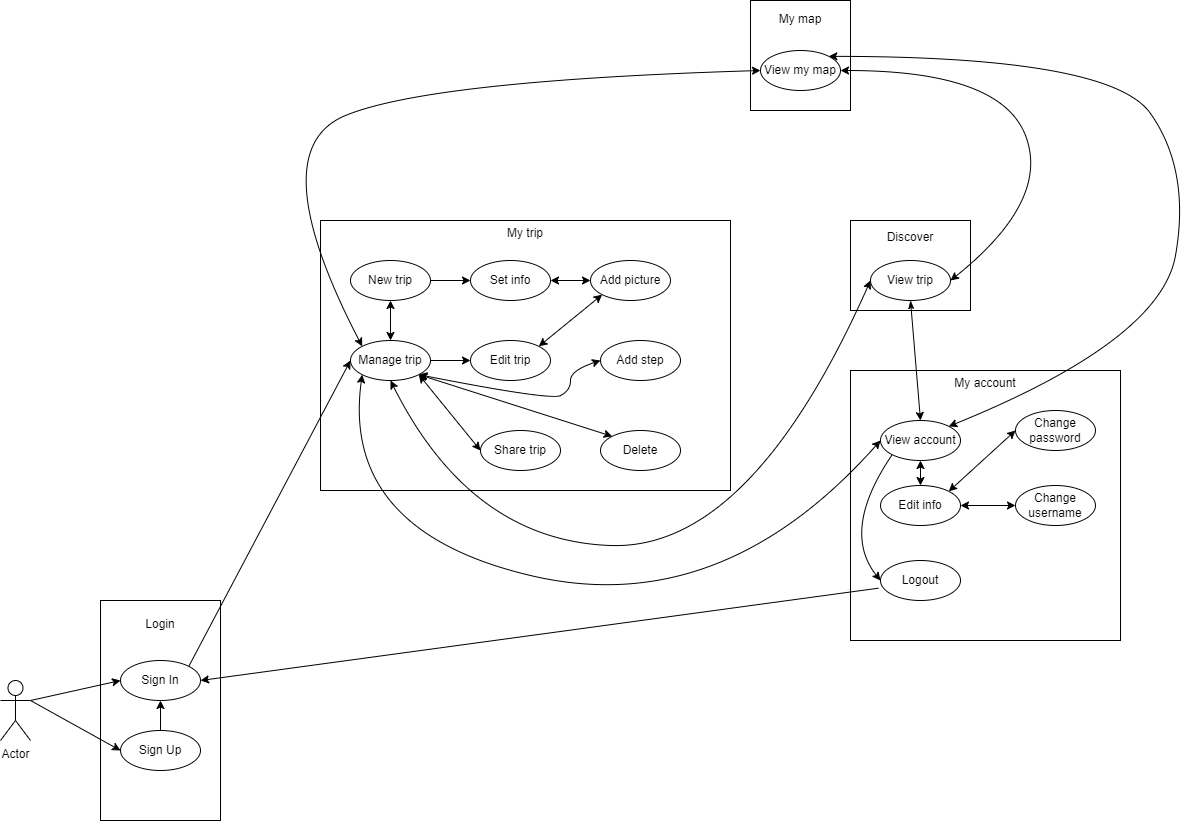

The diagram above was exported from draw.io. Its source (the exported page's mxGraphModel, read from the mxfile embedded in the PNG):
<mxGraphModel dx="753" dy="1677" grid="1" gridSize="10" guides="1" tooltips="1" connect="1" arrows="1" fold="1" page="1" pageScale="1" pageWidth="827" pageHeight="1169" math="0" shadow="0">
  <root>
    <mxCell id="0" />
    <mxCell id="1" parent="0" />
    <mxCell id="xwUorEDgGMIUr9Y1B9BW-1" value="Actor" style="shape=umlActor;verticalLabelPosition=bottom;verticalAlign=top;html=1;" parent="1" vertex="1">
      <mxGeometry x="30" y="640" width="30" height="60" as="geometry" />
    </mxCell>
    <mxCell id="xwUorEDgGMIUr9Y1B9BW-15" value="Login&lt;br&gt;&lt;br&gt;&lt;br&gt;&lt;br&gt;&lt;br&gt;&lt;br&gt;&lt;br&gt;&lt;br&gt;&lt;br&gt;&lt;br&gt;&lt;br&gt;&lt;br&gt;&lt;div&gt;&lt;br/&gt;&lt;/div&gt;" style="rounded=0;whiteSpace=wrap;html=1;" parent="1" vertex="1">
      <mxGeometry x="130" y="560" width="120" height="220" as="geometry" />
    </mxCell>
    <mxCell id="xwUorEDgGMIUr9Y1B9BW-17" value="Sign In" style="ellipse;whiteSpace=wrap;html=1;" parent="1" vertex="1">
      <mxGeometry x="150" y="620" width="80" height="40" as="geometry" />
    </mxCell>
    <mxCell id="xwUorEDgGMIUr9Y1B9BW-45" style="edgeStyle=orthogonalEdgeStyle;rounded=0;orthogonalLoop=1;jettySize=auto;html=1;exitX=0.5;exitY=0;exitDx=0;exitDy=0;entryX=0.5;entryY=1;entryDx=0;entryDy=0;" parent="1" source="xwUorEDgGMIUr9Y1B9BW-18" target="xwUorEDgGMIUr9Y1B9BW-17" edge="1">
      <mxGeometry relative="1" as="geometry" />
    </mxCell>
    <mxCell id="xwUorEDgGMIUr9Y1B9BW-18" value="Sign Up" style="ellipse;whiteSpace=wrap;html=1;" parent="1" vertex="1">
      <mxGeometry x="150" y="690" width="80" height="40" as="geometry" />
    </mxCell>
    <mxCell id="xwUorEDgGMIUr9Y1B9BW-19" value="My trip&lt;br&gt;&lt;br&gt;&lt;br&gt;&lt;br&gt;&lt;br&gt;&lt;br&gt;&lt;br&gt;&lt;div&gt;&lt;br&gt;&lt;br&gt;&lt;br&gt;&lt;br&gt;&lt;br&gt;&lt;br&gt;&lt;br&gt;&lt;br&gt;&lt;br&gt;&lt;br&gt;&lt;br&gt;&lt;/div&gt;" style="rounded=0;whiteSpace=wrap;html=1;" parent="1" vertex="1">
      <mxGeometry x="350" y="180" width="410" height="270" as="geometry" />
    </mxCell>
    <mxCell id="xwUorEDgGMIUr9Y1B9BW-47" style="edgeStyle=orthogonalEdgeStyle;rounded=0;orthogonalLoop=1;jettySize=auto;html=1;exitX=1;exitY=0.5;exitDx=0;exitDy=0;entryX=0;entryY=0.5;entryDx=0;entryDy=0;startArrow=none;startFill=0;" parent="1" source="xwUorEDgGMIUr9Y1B9BW-20" target="xwUorEDgGMIUr9Y1B9BW-24" edge="1">
      <mxGeometry relative="1" as="geometry" />
    </mxCell>
    <mxCell id="xwUorEDgGMIUr9Y1B9BW-20" value="New trip" style="ellipse;whiteSpace=wrap;html=1;" parent="1" vertex="1">
      <mxGeometry x="380" y="220" width="80" height="40" as="geometry" />
    </mxCell>
    <mxCell id="xwUorEDgGMIUr9Y1B9BW-46" style="edgeStyle=orthogonalEdgeStyle;rounded=0;orthogonalLoop=1;jettySize=auto;html=1;exitX=0.5;exitY=0;exitDx=0;exitDy=0;entryX=0.5;entryY=1;entryDx=0;entryDy=0;startArrow=classic;startFill=1;" parent="1" source="xwUorEDgGMIUr9Y1B9BW-21" target="xwUorEDgGMIUr9Y1B9BW-20" edge="1">
      <mxGeometry relative="1" as="geometry" />
    </mxCell>
    <mxCell id="xwUorEDgGMIUr9Y1B9BW-49" style="edgeStyle=orthogonalEdgeStyle;rounded=0;orthogonalLoop=1;jettySize=auto;html=1;exitX=1;exitY=0.5;exitDx=0;exitDy=0;entryX=0;entryY=0.5;entryDx=0;entryDy=0;" parent="1" source="xwUorEDgGMIUr9Y1B9BW-21" target="xwUorEDgGMIUr9Y1B9BW-26" edge="1">
      <mxGeometry relative="1" as="geometry" />
    </mxCell>
    <mxCell id="xwUorEDgGMIUr9Y1B9BW-21" value="Manage trip" style="ellipse;whiteSpace=wrap;html=1;" parent="1" vertex="1">
      <mxGeometry x="380" y="300" width="80" height="40" as="geometry" />
    </mxCell>
    <mxCell id="xwUorEDgGMIUr9Y1B9BW-48" style="edgeStyle=orthogonalEdgeStyle;rounded=0;orthogonalLoop=1;jettySize=auto;html=1;exitX=1;exitY=0.5;exitDx=0;exitDy=0;entryX=0;entryY=0.5;entryDx=0;entryDy=0;startArrow=classic;startFill=1;" parent="1" source="xwUorEDgGMIUr9Y1B9BW-24" target="xwUorEDgGMIUr9Y1B9BW-25" edge="1">
      <mxGeometry relative="1" as="geometry" />
    </mxCell>
    <mxCell id="xwUorEDgGMIUr9Y1B9BW-24" value="Set info" style="ellipse;whiteSpace=wrap;html=1;" parent="1" vertex="1">
      <mxGeometry x="500" y="220" width="80" height="40" as="geometry" />
    </mxCell>
    <mxCell id="xwUorEDgGMIUr9Y1B9BW-25" value="Add picture" style="ellipse;whiteSpace=wrap;html=1;" parent="1" vertex="1">
      <mxGeometry x="620" y="220" width="80" height="40" as="geometry" />
    </mxCell>
    <mxCell id="xwUorEDgGMIUr9Y1B9BW-26" value="Edit trip" style="ellipse;whiteSpace=wrap;html=1;" parent="1" vertex="1">
      <mxGeometry x="500" y="300" width="80" height="40" as="geometry" />
    </mxCell>
    <mxCell id="xwUorEDgGMIUr9Y1B9BW-30" value="&lt;div&gt;Discover&lt;/div&gt;&lt;div&gt;&lt;br&gt;&lt;/div&gt;&lt;div&gt;&lt;br&gt;&lt;/div&gt;&lt;div&gt;&lt;br&gt;&lt;/div&gt;&lt;div&gt;&lt;br&gt;&lt;/div&gt;" style="rounded=0;whiteSpace=wrap;html=1;" parent="1" vertex="1">
      <mxGeometry x="880" y="180" width="120" height="90" as="geometry" />
    </mxCell>
    <mxCell id="xwUorEDgGMIUr9Y1B9BW-31" value="My account&lt;br&gt;&lt;br&gt;&lt;br&gt;&lt;br&gt;&lt;br&gt;&lt;br&gt;&lt;br&gt;&lt;div&gt;&lt;br&gt;&lt;br&gt;&lt;br&gt;&lt;br&gt;&lt;br&gt;&lt;br&gt;&lt;br&gt;&lt;br&gt;&lt;br&gt;&lt;br&gt;&lt;br&gt;&lt;/div&gt;" style="rounded=0;whiteSpace=wrap;html=1;" parent="1" vertex="1">
      <mxGeometry x="880" y="330" width="270" height="270" as="geometry" />
    </mxCell>
    <mxCell id="xwUorEDgGMIUr9Y1B9BW-32" value="My map&lt;br&gt;&lt;br&gt;&lt;br&gt;&lt;br&gt;&lt;br&gt;&lt;div&gt;&lt;br&gt;&lt;/div&gt;" style="rounded=0;whiteSpace=wrap;html=1;" parent="1" vertex="1">
      <mxGeometry x="780" y="-40" width="100" height="110" as="geometry" />
    </mxCell>
    <mxCell id="xwUorEDgGMIUr9Y1B9BW-33" value="View trip" style="ellipse;whiteSpace=wrap;html=1;" parent="1" vertex="1">
      <mxGeometry x="900" y="220" width="80" height="40" as="geometry" />
    </mxCell>
    <mxCell id="xwUorEDgGMIUr9Y1B9BW-34" value="Edit info" style="ellipse;whiteSpace=wrap;html=1;" parent="1" vertex="1">
      <mxGeometry x="910" y="445" width="80" height="40" as="geometry" />
    </mxCell>
    <mxCell id="xwUorEDgGMIUr9Y1B9BW-35" value="Change password" style="ellipse;whiteSpace=wrap;html=1;" parent="1" vertex="1">
      <mxGeometry x="1045" y="370" width="80" height="40" as="geometry" />
    </mxCell>
    <mxCell id="xwUorEDgGMIUr9Y1B9BW-36" value="Change username" style="ellipse;whiteSpace=wrap;html=1;" parent="1" vertex="1">
      <mxGeometry x="1045" y="445" width="80" height="40" as="geometry" />
    </mxCell>
    <mxCell id="xwUorEDgGMIUr9Y1B9BW-38" value="Logout" style="ellipse;whiteSpace=wrap;html=1;" parent="1" vertex="1">
      <mxGeometry x="910" y="520" width="80" height="40" as="geometry" />
    </mxCell>
    <mxCell id="xwUorEDgGMIUr9Y1B9BW-39" value="View my map" style="ellipse;whiteSpace=wrap;html=1;" parent="1" vertex="1">
      <mxGeometry x="790" y="10" width="80" height="40" as="geometry" />
    </mxCell>
    <mxCell id="xwUorEDgGMIUr9Y1B9BW-42" value="" style="endArrow=classic;html=1;rounded=0;entryX=0;entryY=0.5;entryDx=0;entryDy=0;exitX=1;exitY=0.3333333333333333;exitDx=0;exitDy=0;exitPerimeter=0;" parent="1" source="xwUorEDgGMIUr9Y1B9BW-1" target="xwUorEDgGMIUr9Y1B9BW-17" edge="1">
      <mxGeometry width="50" height="50" relative="1" as="geometry">
        <mxPoint x="60" y="680" as="sourcePoint" />
        <mxPoint x="110" y="630" as="targetPoint" />
      </mxGeometry>
    </mxCell>
    <mxCell id="xwUorEDgGMIUr9Y1B9BW-43" value="" style="endArrow=classic;html=1;rounded=0;entryX=0;entryY=0.5;entryDx=0;entryDy=0;exitX=1;exitY=0.3333333333333333;exitDx=0;exitDy=0;exitPerimeter=0;" parent="1" source="xwUorEDgGMIUr9Y1B9BW-1" target="xwUorEDgGMIUr9Y1B9BW-18" edge="1">
      <mxGeometry width="50" height="50" relative="1" as="geometry">
        <mxPoint x="70" y="680" as="sourcePoint" />
        <mxPoint x="90" y="750" as="targetPoint" />
      </mxGeometry>
    </mxCell>
    <mxCell id="xwUorEDgGMIUr9Y1B9BW-44" value="" style="endArrow=classic;html=1;rounded=0;exitX=1;exitY=0;exitDx=0;exitDy=0;entryX=0;entryY=0.5;entryDx=0;entryDy=0;" parent="1" source="xwUorEDgGMIUr9Y1B9BW-17" target="xwUorEDgGMIUr9Y1B9BW-21" edge="1">
      <mxGeometry width="50" height="50" relative="1" as="geometry">
        <mxPoint x="250" y="470" as="sourcePoint" />
        <mxPoint x="300" y="420" as="targetPoint" />
      </mxGeometry>
    </mxCell>
    <mxCell id="xwUorEDgGMIUr9Y1B9BW-53" value="" style="endArrow=classic;html=1;rounded=0;entryX=0;entryY=1;entryDx=0;entryDy=0;exitX=1;exitY=0;exitDx=0;exitDy=0;startArrow=classic;startFill=1;" parent="1" source="xwUorEDgGMIUr9Y1B9BW-26" target="xwUorEDgGMIUr9Y1B9BW-25" edge="1">
      <mxGeometry width="50" height="50" relative="1" as="geometry">
        <mxPoint x="570" y="320" as="sourcePoint" />
        <mxPoint x="620" y="270" as="targetPoint" />
      </mxGeometry>
    </mxCell>
    <mxCell id="xwUorEDgGMIUr9Y1B9BW-55" value="" style="endArrow=classic;html=1;rounded=0;exitX=0.5;exitY=1;exitDx=0;exitDy=0;entryX=0.5;entryY=0;entryDx=0;entryDy=0;startArrow=classicThin;startFill=1;" parent="1" source="xwUorEDgGMIUr9Y1B9BW-33" target="xwUorEDgGMIUr9Y1B9BW-56" edge="1">
      <mxGeometry width="50" height="50" relative="1" as="geometry">
        <mxPoint x="990" y="470" as="sourcePoint" />
        <mxPoint x="1040" y="420" as="targetPoint" />
      </mxGeometry>
    </mxCell>
    <mxCell id="xwUorEDgGMIUr9Y1B9BW-58" style="edgeStyle=orthogonalEdgeStyle;rounded=0;orthogonalLoop=1;jettySize=auto;html=1;exitX=0.5;exitY=1;exitDx=0;exitDy=0;entryX=0.5;entryY=0;entryDx=0;entryDy=0;startArrow=classic;startFill=1;" parent="1" source="xwUorEDgGMIUr9Y1B9BW-56" target="xwUorEDgGMIUr9Y1B9BW-34" edge="1">
      <mxGeometry relative="1" as="geometry" />
    </mxCell>
    <mxCell id="xwUorEDgGMIUr9Y1B9BW-56" value="View account" style="ellipse;whiteSpace=wrap;html=1;" parent="1" vertex="1">
      <mxGeometry x="910" y="380" width="80" height="40" as="geometry" />
    </mxCell>
    <mxCell id="xwUorEDgGMIUr9Y1B9BW-60" value="" style="endArrow=classic;html=1;rounded=0;exitX=1;exitY=0;exitDx=0;exitDy=0;entryX=0;entryY=0.5;entryDx=0;entryDy=0;startArrow=classic;startFill=1;" parent="1" source="xwUorEDgGMIUr9Y1B9BW-34" target="xwUorEDgGMIUr9Y1B9BW-35" edge="1">
      <mxGeometry width="50" height="50" relative="1" as="geometry">
        <mxPoint x="990" y="470" as="sourcePoint" />
        <mxPoint x="1040" y="420" as="targetPoint" />
      </mxGeometry>
    </mxCell>
    <mxCell id="xwUorEDgGMIUr9Y1B9BW-61" value="" style="endArrow=classic;html=1;rounded=0;exitX=1;exitY=0.5;exitDx=0;exitDy=0;entryX=0;entryY=0.5;entryDx=0;entryDy=0;startArrow=classic;startFill=1;" parent="1" source="xwUorEDgGMIUr9Y1B9BW-34" target="xwUorEDgGMIUr9Y1B9BW-36" edge="1">
      <mxGeometry width="50" height="50" relative="1" as="geometry">
        <mxPoint x="1000" y="530" as="sourcePoint" />
        <mxPoint x="1050" y="480" as="targetPoint" />
      </mxGeometry>
    </mxCell>
    <mxCell id="xwUorEDgGMIUr9Y1B9BW-63" value="" style="curved=1;endArrow=classic;html=1;rounded=0;entryX=0;entryY=0.5;entryDx=0;entryDy=0;exitX=0;exitY=1;exitDx=0;exitDy=0;" parent="1" source="xwUorEDgGMIUr9Y1B9BW-56" target="xwUorEDgGMIUr9Y1B9BW-38" edge="1">
      <mxGeometry width="50" height="50" relative="1" as="geometry">
        <mxPoint x="750" y="560" as="sourcePoint" />
        <mxPoint x="800" y="510" as="targetPoint" />
        <Array as="points">
          <mxPoint x="870" y="490" />
        </Array>
      </mxGeometry>
    </mxCell>
    <mxCell id="xwUorEDgGMIUr9Y1B9BW-64" value="" style="endArrow=classic;html=1;rounded=0;exitX=-0.025;exitY=0.692;exitDx=0;exitDy=0;exitPerimeter=0;entryX=1;entryY=0.5;entryDx=0;entryDy=0;" parent="1" source="xwUorEDgGMIUr9Y1B9BW-38" target="xwUorEDgGMIUr9Y1B9BW-17" edge="1">
      <mxGeometry width="50" height="50" relative="1" as="geometry">
        <mxPoint x="720" y="600" as="sourcePoint" />
        <mxPoint x="770" y="550" as="targetPoint" />
      </mxGeometry>
    </mxCell>
    <mxCell id="xwUorEDgGMIUr9Y1B9BW-79" value="" style="curved=1;endArrow=classic;html=1;rounded=0;exitX=1;exitY=0.5;exitDx=0;exitDy=0;entryX=1;entryY=0.5;entryDx=0;entryDy=0;startArrow=classic;startFill=1;" parent="1" source="xwUorEDgGMIUr9Y1B9BW-39" target="xwUorEDgGMIUr9Y1B9BW-33" edge="1">
      <mxGeometry width="50" height="50" relative="1" as="geometry">
        <mxPoint x="1130" y="750" as="sourcePoint" />
        <mxPoint x="1180" y="700" as="targetPoint" />
        <Array as="points">
          <mxPoint x="1030" y="30" />
          <mxPoint x="1080" y="160" />
        </Array>
      </mxGeometry>
    </mxCell>
    <mxCell id="xwUorEDgGMIUr9Y1B9BW-84" value="" style="curved=1;endArrow=classic;html=1;rounded=0;entryX=0;entryY=0.5;entryDx=0;entryDy=0;exitX=0;exitY=0;exitDx=0;exitDy=0;startArrow=classic;startFill=1;" parent="1" source="xwUorEDgGMIUr9Y1B9BW-21" target="xwUorEDgGMIUr9Y1B9BW-39" edge="1">
      <mxGeometry width="50" height="50" relative="1" as="geometry">
        <mxPoint x="460" y="90" as="sourcePoint" />
        <mxPoint x="510" y="40" as="targetPoint" />
        <Array as="points">
          <mxPoint x="290" y="110" />
          <mxPoint x="460" y="40" />
        </Array>
      </mxGeometry>
    </mxCell>
    <mxCell id="xwUorEDgGMIUr9Y1B9BW-85" value="" style="curved=1;endArrow=classic;html=1;rounded=0;entryX=1;entryY=0;entryDx=0;entryDy=0;exitX=1;exitY=0;exitDx=0;exitDy=0;startArrow=classic;startFill=1;" parent="1" source="xwUorEDgGMIUr9Y1B9BW-56" target="xwUorEDgGMIUr9Y1B9BW-39" edge="1">
      <mxGeometry width="50" height="50" relative="1" as="geometry">
        <mxPoint x="1170" y="130" as="sourcePoint" />
        <mxPoint x="1220" y="80" as="targetPoint" />
        <Array as="points">
          <mxPoint x="1190" y="300" />
          <mxPoint x="1220" y="130" />
          <mxPoint x="1140" y="16" />
        </Array>
      </mxGeometry>
    </mxCell>
    <mxCell id="xwUorEDgGMIUr9Y1B9BW-86" value="" style="curved=1;endArrow=classic;html=1;rounded=0;entryX=0;entryY=0.5;entryDx=0;entryDy=0;exitX=0.5;exitY=1;exitDx=0;exitDy=0;startArrow=classic;startFill=1;" parent="1" source="xwUorEDgGMIUr9Y1B9BW-21" target="xwUorEDgGMIUr9Y1B9BW-33" edge="1">
      <mxGeometry width="50" height="50" relative="1" as="geometry">
        <mxPoint x="500" y="550" as="sourcePoint" />
        <mxPoint x="550" y="500" as="targetPoint" />
        <Array as="points">
          <mxPoint x="500" y="500" />
          <mxPoint x="780" y="510" />
        </Array>
      </mxGeometry>
    </mxCell>
    <mxCell id="xwUorEDgGMIUr9Y1B9BW-87" value="" style="curved=1;endArrow=classic;html=1;rounded=0;entryX=0;entryY=0.5;entryDx=0;entryDy=0;exitX=0;exitY=1;exitDx=0;exitDy=0;startArrow=classic;startFill=1;" parent="1" source="xwUorEDgGMIUr9Y1B9BW-21" target="xwUorEDgGMIUr9Y1B9BW-56" edge="1">
      <mxGeometry width="50" height="50" relative="1" as="geometry">
        <mxPoint x="460" y="560" as="sourcePoint" />
        <mxPoint x="440" y="520" as="targetPoint" />
        <Array as="points">
          <mxPoint x="370" y="490" />
          <mxPoint x="750" y="580" />
        </Array>
      </mxGeometry>
    </mxCell>
    <mxCell id="rIfqnN0w_B7gelXxTj62-1" value="Delete" style="ellipse;whiteSpace=wrap;html=1;" parent="1" vertex="1">
      <mxGeometry x="630" y="390" width="80" height="40" as="geometry" />
    </mxCell>
    <mxCell id="rIfqnN0w_B7gelXxTj62-2" value="Share trip" style="ellipse;whiteSpace=wrap;html=1;" parent="1" vertex="1">
      <mxGeometry x="510" y="390" width="80" height="40" as="geometry" />
    </mxCell>
    <mxCell id="rIfqnN0w_B7gelXxTj62-3" value="" style="endArrow=classic;html=1;rounded=0;exitX=1;exitY=1;exitDx=0;exitDy=0;entryX=0;entryY=0.5;entryDx=0;entryDy=0;startArrow=classic;startFill=1;" parent="1" source="xwUorEDgGMIUr9Y1B9BW-21" target="rIfqnN0w_B7gelXxTj62-2" edge="1">
      <mxGeometry width="50" height="50" relative="1" as="geometry">
        <mxPoint x="480" y="410" as="sourcePoint" />
        <mxPoint x="530" y="360" as="targetPoint" />
      </mxGeometry>
    </mxCell>
    <mxCell id="rIfqnN0w_B7gelXxTj62-4" value="" style="endArrow=classic;html=1;rounded=0;exitX=1;exitY=1;exitDx=0;exitDy=0;entryX=0;entryY=0;entryDx=0;entryDy=0;startArrow=classic;startFill=1;" parent="1" source="xwUorEDgGMIUr9Y1B9BW-21" target="rIfqnN0w_B7gelXxTj62-1" edge="1">
      <mxGeometry width="50" height="50" relative="1" as="geometry">
        <mxPoint x="590" y="390" as="sourcePoint" />
        <mxPoint x="640" y="340" as="targetPoint" />
      </mxGeometry>
    </mxCell>
    <mxCell id="rIfqnN0w_B7gelXxTj62-5" value="Add step" style="ellipse;whiteSpace=wrap;html=1;" parent="1" vertex="1">
      <mxGeometry x="630" y="300" width="80" height="40" as="geometry" />
    </mxCell>
    <mxCell id="rIfqnN0w_B7gelXxTj62-6" value="" style="curved=1;endArrow=classic;html=1;rounded=0;exitX=1;exitY=1;exitDx=0;exitDy=0;entryX=0;entryY=0.5;entryDx=0;entryDy=0;startArrow=classic;startFill=1;" parent="1" source="xwUorEDgGMIUr9Y1B9BW-21" target="rIfqnN0w_B7gelXxTj62-5" edge="1">
      <mxGeometry width="50" height="50" relative="1" as="geometry">
        <mxPoint x="600" y="380" as="sourcePoint" />
        <mxPoint x="650" y="330" as="targetPoint" />
        <Array as="points">
          <mxPoint x="580" y="360" />
          <mxPoint x="600" y="350" />
          <mxPoint x="600" y="330" />
        </Array>
      </mxGeometry>
    </mxCell>
  </root>
</mxGraphModel>